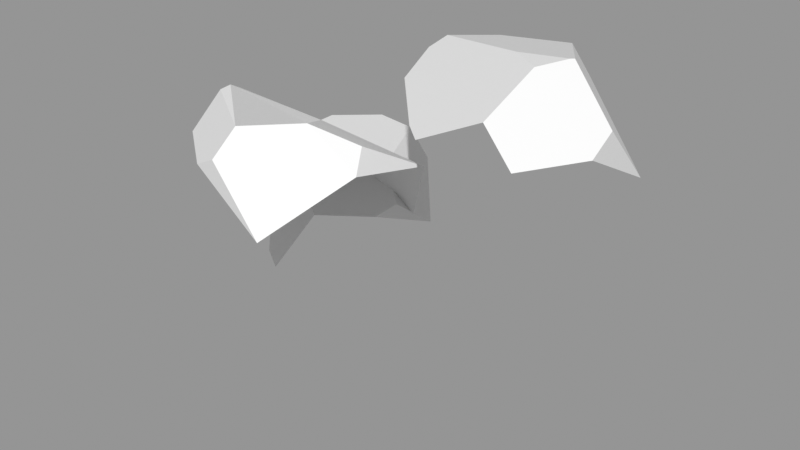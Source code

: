 # Source: Rocks_Round_l_2C_03.blend  (saved by Blender 3.0.42; exported with 4.5.12 LTS)
import bpy
from mathutils import Matrix  # noqa: F401  (used for matrix-valued properties, if any)

bpy.ops.wm.read_factory_settings(use_empty=True)
scene = bpy.context.scene
scene.name = 'Scene'

# ---- images (referenced by path relative to the original .blend; pixels are not part of the script)
import os
ASSET_DIR = os.environ.get("B2B_ASSET_DIR", "")  # directory of the original .blend (textures are referenced by path, not embedded)
HERE = os.path.dirname(os.path.abspath(__file__))  # packed textures are extracted next to this script under _unpacked/

def load_image(name, relpath, width, height, colorspace="sRGB"):
    """Load a texture the original file referenced (path relative to the .blend, or extracted next to this script)."""
    p = next((c for c in (os.path.join(HERE, relpath), os.path.join(ASSET_DIR, relpath)) if relpath and os.path.exists(c)), "")
    if p:
        img = bpy.data.images.load(p, check_existing=True)
        img.name = name
    else:  # same state as the original file: an image datablock whose file is absent (Cycles renders it pink)
        img = bpy.data.images.new(name, width, height)
        img.source = "FILE"
        img.filepath = "//" + (relpath or name)
    img.colorspace_settings.name = colorspace
    return img
img_rocks_texture_atlas_1024x1024_png = load_image('Rocks_Texture_Atlas_1024x1024.png', 'Rocks_Texture_Atlas_1024x1024.png', 1024, 1024, 'sRGB')

# ---- materials (node trees are filled in below, after node groups)
mat_rocks_078 = bpy.data.materials.new('Rocks.078')
mat_rocks_078.use_transparent_shadow = False
mat_rocks_078.diffuse_color = (1.0, 1.0, 1.0, 1.0)
mat_rocks_078.roughness = 0.69
mat_rocks_078.specular_intensity = 0.0
mat_material_069 = bpy.data.materials.new('Material.069')
mat_material_069.use_transparent_shadow = False
mat_material_069.roughness = 0.5

# ---- material node trees
mat_rocks_078.use_nodes = True; mat_rocks_078.node_tree.nodes.clear()
_N = mat_rocks_078.node_tree.nodes; _L = mat_rocks_078.node_tree.links
n0 = _N.new('ShaderNodeBsdfPrincipled'); n0.name = 'Principled BSDF'; n0.location = (10, 300)
n0.distribution = 'GGX'
n0.subsurface_method = 'RANDOM_WALK_SKIN'
n0.inputs[2].default_value = 0.69
n0.inputs[3].default_value = 1.45
n0.inputs[4].default_value = 0.0
n0.inputs[13].default_value = 0.0
n1 = _N.new('ShaderNodeOutputMaterial'); n1.name = 'Material Output'; n1.location = (300, 300)
n2 = _N.new('ShaderNodeNormalMap'); n2.name = 'Normal Map'; n2.location = (-300, -300)
n2.label = 'Normal/Map'
n3 = _N.new('ShaderNodeTexImage'); n3.name = 'Image Texture'; n3.location = (-300, 600)
n3.image = img_rocks_texture_atlas_1024x1024_png
_L.new(n0.outputs[0], n1.inputs[0])
_L.new(n2.outputs[0], n0.inputs[5])
_L.new(n3.outputs[0], n0.inputs[0])
n1.is_active_output = True
mat_material_069.use_nodes = True; mat_material_069.node_tree.nodes.clear()
_N = mat_material_069.node_tree.nodes; _L = mat_material_069.node_tree.links
n0 = _N.new('ShaderNodeBsdfPrincipled'); n0.name = 'Principled BSDF'; n0.location = (10, 300)
n0.distribution = 'GGX'
n0.subsurface_method = 'RANDOM_WALK_SKIN'
n0.inputs[3].default_value = 1.45
n0.inputs[27].default_value = (0.0, 0.0, 0.0, 1.0)
n0.inputs[28].default_value = 1.0
n1 = _N.new('ShaderNodeOutputMaterial'); n1.name = 'Material Output'; n1.location = (300, 300)
n2 = _N.new('ShaderNodeNormalMap'); n2.name = 'Normal Map'; n2.location = (-300, -300)
n2.label = 'Normal/Map'
n2.inputs[0].default_value = 0.0
_L.new(n0.outputs[0], n1.inputs[0])
_L.new(n2.outputs[0], n0.inputs[5])
n1.is_active_output = True

# ---- meshes
me_rocks_round_l_2c_03_002 = bpy.data.meshes.new('Rocks_Round_l_2C_03.002')
me_rocks_round_l_2c_03_002.from_pydata([(-0.2543, -0.3258, -0.5364), (-1.268, -0.4065, -0.05205), (-0.886, -0.3258, -0.7155), (-1.355, -0.4065, -0.2194), (-0.5104, 0.2731, -0.8334), (-0.9922, 0.4708, -0.8883), (-0.8798, 1.192, -0.7652), (-1.042, 0.8307, -0.8452), (-0.1068, -0.4065, -0.3654), (-0.3054, -0.4065, 0.3522), (-0.562, 1.192, -0.7102), (-0.4049, 0.9969, -0.7111), (-0.02286, 0.7808, -0.2681), (-0.1199, 0.9632, 0.1923), (-0.06854, 1.014, 0.03719), (-0.2845, 1.192, -0.1171), (-0.9939, 1.192, 0.2285), (-0.4169, 0.9803, 0.4484), (-0.6914, 1.192, 0.2821), (-0.5489, -0.3258, 0.5623), (-0.9588, -0.3258, 0.307), (-0.6211, 0.599, 0.6245), (-0.7328, 0.6631, 0.5691), (-1.373, 0.5635, -0.5602), (-1.286, 0.8236, -0.6348), (-1.156, 1.192, -0.5222), (-1.138, 1.192, -0.05018), (-1.4, 0.4644, -0.3871), (-0.3572, -0.331, 0.22), (0.3937, -0.4118, 0.4807), (-0.05469, 0.8734, -0.1186), (-0.1992, -0.331, 0.1103), (0.4745, 0.6931, 0.2901), (0.5633, 0.3328, 0.4954), (-0.5763, -0.331, 1.232), (0.2438, 1.555, 0.7662), (-0.1091, 1.201, 1.233), (-0.6959, 1.499, 1.14), (-0.5231, 1.583, 1.167), (-1.056, 1.527, 0.8622), (-0.8341, -0.4118, 1.033), (-0.6677, -0.4118, 0.5793), (-1.123, 0.9031, 0.8101), (-1.126, 1.008, 0.6624), (0.4741, 0.6888, 0.7949), (-0.1776, -0.331, 1.271), (0.03738, 0.6776, 1.268), (-0.09362, -0.4118, 1.179), (0.2868, 1.442, 0.2019), (0.2161, 1.711, 0.6817), (-0.4824, 1.755, 1.006), (-1.018, 1.753, 0.64), (-1.018, 1.761, 0.5531), (-0.1145, 1.798, 0.7825), (-1.028, 1.711, 0.4609), (-1.069, 1.449, 0.4114), (-0.4018, 1.169, 0.0169), (-0.5744, 1.521, 0.1924), (1.094, -0.2211, -0.9311), (0.05551, -0.3798, -0.06117), (0.3001, -0.2194, -0.9529), (-0.0973, -0.3123, -0.2315), (0.6773, 0.3775, -1.177), (0.06416, 0.7127, -1.065), (0.2969, 0.2993, -1.155), (-0.04043, 1.414, -0.9412), (1.319, -0.2153, -0.7747), (1.306, -0.2248, 0.1258), (0.719, 1.811, -0.9467), (1.337, 1.399, -0.5765), (1.334, 1.714, 0.02187), (1.339, 1.832, -0.1669), (1.062, 1.693, 0.4134), (1.085, -0.2696, 0.4446), (0.5277, -0.3676, 0.2675), (0.9402, 0.903, 0.6184), (0.7819, 1.02, 0.5971), (0.8808, 2.139, -0.04006), (0.8309, 1.918, 0.3687), (0.4107, 1.724, 0.4391), (0.2566, 1.732, 0.3049), (0.1901, 1.743, 0.2317), (0.07751, 1.967, -0.8618), (0.602, 2.009, -0.9034), (1.014, 2.162, -0.2531), (0.9962, 2.164, -0.2321), (1.002, 2.158, -0.2733), (1.013, 2.163, -0.2515), (0.6353, 2.133, -0.2173), (-0.1163, 2.006, -0.5377), (-0.209, 1.068, -0.2662), (-0.2596, 0.8143, -0.6041), (-0.289, 0.5859, -0.3929), (-0.2619, 0.6206, -0.36), (-0.2257, 1.438, -0.2559), (-0.2837, 1.349, -0.5893), (-0.1968, 1.931, -0.447), (-0.1714, 1.802, -0.1669)], [], [(12, 8, 0), (4, 0, 2), (2, 3, 27), (4, 2, 5), (16, 26, 27, 1), (22, 18, 16), (14, 13, 12), (13, 14, 15), (18, 15, 25, 26), (10, 7, 6), (27, 3, 1), (17, 9, 13), (10, 6, 15), (26, 16, 18), (86, 71, 69, 68), (75, 67, 70, 72), (15, 6, 25), (24, 23, 27), (32, 33, 29), (42, 41, 40), (38, 37, 36), (28, 56, 30, 31), (68, 62, 63, 65), (49, 35, 48), (81, 78, 77, 88), (43, 42, 39), (28, 41, 43), (46, 45, 47), (35, 49, 53), (37, 38, 50), (50, 38, 36), (56, 48, 30), (32, 30, 48), (57, 55, 54), (55, 51, 52), (62, 60, 64), (69, 66, 58), (62, 58, 60), (63, 64, 60), (64, 63, 62), (71, 70, 69), (75, 73, 67), (91, 60, 92), (97, 94, 81), (76, 75, 72), (59, 74, 76), (88, 77, 85), (90, 81, 94), (68, 83, 86), (91, 93, 90), (27, 23, 2), (24, 7, 5), (90, 59, 76, 80), (8, 12, 13, 9), (15, 14, 12), (10, 11, 7), (50, 51, 39, 37), (69, 70, 67, 66), (90, 94, 95, 91), (65, 95, 89, 82), (83, 82, 88, 86), (78, 79, 76, 72), (48, 57, 53, 49), (0, 4, 11, 12), (42, 43, 41), (52, 51, 50), (37, 39, 42), (29, 33, 44), (19, 21, 22, 20), (24, 5, 2, 23), (34, 45, 46), (33, 32, 44), (31, 30, 32, 29), (39, 51, 55, 43), (54, 52, 57), (22, 16, 1, 20), (74, 73, 75, 76), (17, 18, 22, 21), (36, 35, 53), (53, 50, 36), (56, 57, 48), (57, 56, 55), (52, 54, 55), (7, 24, 25, 6), (93, 59, 90), (76, 79, 80), (37, 42, 40, 34), (71, 87, 85, 70), (55, 56, 28, 43), (96, 97, 89), (81, 80, 78), (79, 78, 80), (17, 21, 19, 9), (53, 57, 52, 50), (88, 85, 86), (87, 84, 86), (61, 59, 93, 92), (82, 89, 88), (85, 87, 86), (97, 81, 88, 89), (25, 24, 27, 26), (34, 46, 36, 37), (61, 92, 60), (91, 63, 60), (70, 77, 78, 72), (82, 83, 68, 65), (65, 63, 91, 95), (96, 89, 95), (62, 68, 69, 58), (90, 80, 81), (94, 97, 96, 95), (47, 29, 44, 46), (85, 77, 70), (71, 84, 87), (18, 17, 13, 15), (86, 84, 71), (91, 92, 93), (15, 12, 11, 10), (4, 5, 7, 11), (44, 35, 36, 46), (35, 44, 32, 48), (45, 34, 40, 47), (40, 41, 29, 47), (28, 31, 29, 41), (20, 1, 9, 19), (1, 3, 8, 9), (0, 8, 3, 2), (58, 59, 61, 60), (74, 59, 58, 66), (66, 67, 73, 74)])
me_rocks_round_l_2c_03_002.polygons.foreach_set('use_smooth', [True] * 130)
me_rocks_round_l_2c_03_002.polygons.foreach_set('material_index', [0, 0, 0, 0, 0, 1, 1, 1, 1, 0, 0, 0, 1, 1, 1, 0, 1, 0, 0, 0, 1, 0, 0, 1, 1, 0, 0, 0, 1, 1, 1, 1, 0, 1, 1, 0, 0, 0, 0, 0, 1, 0, 0, 0, 0, 0, 1, 0, 1, 0, 0, 0, 0, 0, 1, 0, 1, 0, 0, 0, 1, 0, 1, 0, 0, 1, 0, 0, 0, 0, 0, 0, 0, 0, 1, 0, 0, 1, 1, 1, 1, 1, 1, 0, 0, 0, 0, 1, 0, 1, 1, 1, 0, 1, 1, 1, 0, 1, 1, 1, 0, 0, 0, 0, 1, 0, 0, 0, 0, 0, 0, 0, 1, 1, 1, 1, 0, 1, 0, 0, 0, 0, 0, 0, 0, 0, 0, 0, 0, 0])
_k = set([(0, 2), (0, 4), (0, 8), (1, 3), (1, 9), (1, 16), (1, 20), (1, 27), (2, 3), (2, 4), (2, 5), (2, 23), (2, 27), (3, 8), (3, 27), (4, 5), (4, 11), (5, 7), (5, 24), (6, 7), (6, 10), (6, 25), (7, 24), (8, 9), (8, 12), (9, 13), (9, 19), (10, 11), (10, 15), (11, 12), (12, 13), (12, 14), (13, 14), (13, 17), (14, 15), (15, 18), (16, 18), (16, 22), (16, 26), (17, 18), (17, 21), (19, 20), (19, 21), (20, 22), (21, 22), (23, 24), (23, 27), (24, 25), (25, 26), (26, 27), (28, 31), (28, 41), (28, 43), (28, 56), (29, 31), (29, 32), (29, 33), (29, 41), (29, 44), (29, 47), (30, 31), (30, 32), (30, 48), (30, 56), (32, 33), (32, 44), (32, 48), (33, 44), (34, 37), (34, 40), (34, 45), (34, 46), (35, 36), (35, 44), (35, 48), (35, 49), (35, 53), (36, 37), (36, 38), (36, 46), (36, 50), (36, 53), (37, 38), (37, 39), (38, 50), (39, 42), (39, 43), (39, 51), (40, 41), (40, 42), (40, 47), (41, 42), (41, 43), (42, 43), (43, 55), (44, 46), (45, 46), (45, 47), (46, 47), (48, 49), (48, 57), (49, 53), (50, 51), (50, 52), (50, 53), (51, 52), (51, 55), (52, 54), (52, 55), (52, 57), (53, 57), (54, 55), (54, 57), (55, 56), (56, 57), (58, 59), (58, 60), (58, 62), (58, 66), (58, 69), (59, 61), (59, 74), (59, 76), (59, 90), (60, 61), (60, 63), (60, 64), (60, 91), (60, 92), (61, 92), (62, 64), (62, 68), (63, 64), (63, 65), (63, 91), (65, 82), (65, 95), (66, 67), (66, 69), (66, 74), (67, 70), (67, 73), (68, 69), (68, 83), (69, 71), (70, 71), (70, 72), (71, 84), (72, 75), (72, 78), (73, 74), (73, 75), (74, 76), (75, 76), (76, 79), (76, 80), (77, 78), (77, 85), (77, 88), (78, 79), (79, 80), (80, 81), (80, 90), (81, 97), (82, 83), (82, 89), (83, 86), (84, 86), (84, 87), (85, 87), (85, 88), (88, 89), (89, 96), (90, 91), (90, 93), (90, 94), (91, 92), (91, 93), (91, 95), (92, 93), (94, 95), (94, 97), (95, 96), (96, 97)])
me_rocks_round_l_2c_03_002.attributes.new('sharp_edge', 'BOOLEAN', 'EDGE').data.foreach_set('value', [ (min(e.vertices), max(e.vertices)) in _k for e in me_rocks_round_l_2c_03_002.edges])
_uv = me_rocks_round_l_2c_03_002.uv_layers.new(name='UVMap')
_uv.uv.foreach_set('vector', [0.8172, 0.9691, 0.7964, 0.966, 0.798, 0.9621, 0.8089, 0.9566, 0.798, 0.9621, 0.7986, 0.9499, 0.7986, 0.9499, 0.7973, 0.938, 0.8109, 0.9405, 0.8089, 0.9566, 0.7986, 0.9499, 0.8115, 0.9496, 0.8238, 0.9301, 0.8233, 0.9353, 0.8109, 0.9405, 0.7973, 0.9349, 0.966, 0.1518, 0.9567, 0.1658, 0.9492, 0.1617, 0.8209, 0.9067, 0.8202, 0.9095, 0.8168, 0.902, 0.9701, 0.1763, 0.9681, 0.1807, 0.9594, 0.1805, 0.9567, 0.1658, 0.9594, 0.1805, 0.933, 0.1771, 0.9409, 0.1658, 0.8238, 0.9553, 0.8166, 0.9487, 0.8228, 0.9499, 0.8109, 0.9405, 0.7973, 0.938, 0.7973, 0.9349, 0.8207, 0.9159, 0.7979, 0.9141, 0.8202, 0.9095, 0.9447, 0.1907, 0.9361, 0.1873, 0.9594, 0.1805, 0.9409, 0.1658, 0.9492, 0.1617, 0.9567, 0.1658, 0.9557, 0.2079, 0.9569, 0.1985, 0.9706, 0.1968, 0.9706, 0.2175, 0.6703, 0.9217, 0.6794, 0.9079, 0.6777, 0.9339, 0.6712, 0.9324, 0.9594, 0.1805, 0.9361, 0.1873, 0.933, 0.1771, 0.8162, 0.9441, 0.8124, 0.943, 0.8109, 0.9405, 0.5911, 0.9282, 0.5871, 0.9232, 0.5866, 0.9108, 0.5516, 0.9346, 0.5473, 0.9104, 0.556, 0.9113, 0.5646, 0.9461, 0.5613, 0.9449, 0.5715, 0.9384, 0.5386, 0.9103, 0.5318, 0.9367, 0.5264, 0.93, 0.5352, 0.9096, 0.6956, 0.9375, 0.6993, 0.9191, 0.7062, 0.9244, 0.7064, 0.9332, 0.5845, 0.9468, 0.5829, 0.9438, 0.5935, 0.9415, 0.935, 0.2198, 0.9407, 0.2042, 0.9503, 0.2079, 0.9512, 0.2146, 0.549, 0.9364, 0.5516, 0.9346, 0.5529, 0.9455, 0.5386, 0.9103, 0.5473, 0.9104, 0.549, 0.9364, 0.5727, 0.9291, 0.5692, 0.9122, 0.5713, 0.9107, 0.933, 0.1713, 0.9303, 0.1762, 0.9205, 0.1733, 0.9037, 0.1588, 0.9094, 0.1602, 0.9102, 0.167, 0.9102, 0.167, 0.9094, 0.1602, 0.9246, 0.1518, 0.9112, 0.2034, 0.933, 0.1932, 0.9221, 0.2137, 0.5911, 0.9282, 0.6025, 0.931, 0.5935, 0.9415, 0.9065, 0.1912, 0.89, 0.1896, 0.8925, 0.1815, 0.5446, 0.9442, 0.5489, 0.9498, 0.5473, 0.9499, 0.6993, 0.9191, 0.7062, 0.9122, 0.704, 0.919, 0.6862, 0.9306, 0.6914, 0.9094, 0.695, 0.9099, 0.6993, 0.9191, 0.695, 0.9099, 0.7062, 0.9122, 0.7062, 0.9244, 0.704, 0.919, 0.7062, 0.9122, 0.704, 0.919, 0.7062, 0.9244, 0.6993, 0.9191, 0.6801, 0.9358, 0.6777, 0.9339, 0.6862, 0.9306, 0.6703, 0.9217, 0.674, 0.9069, 0.6794, 0.9079, 0.713, 0.9265, 0.7062, 0.9122, 0.7159, 0.9237, 0.6507, 0.9313, 0.6501, 0.9262, 0.6581, 0.9316, 0.6681, 0.923, 0.6703, 0.9217, 0.6712, 0.9324, 0.659, 0.9026, 0.6665, 0.9043, 0.6681, 0.923, 0.9512, 0.2146, 0.9503, 0.2079, 0.9547, 0.2076, 0.6509, 0.9212, 0.6581, 0.9316, 0.6501, 0.9262, 0.9706, 0.2175, 0.9663, 0.2208, 0.9557, 0.2079, 0.713, 0.9265, 0.7164, 0.9242, 0.7171, 0.9306, 0.8109, 0.9405, 0.8124, 0.943, 0.7986, 0.9499, 0.8162, 0.9441, 0.8166, 0.9487, 0.8115, 0.9496, 0.6509, 0.9212, 0.659, 0.9026, 0.6681, 0.923, 0.6594, 0.9317, 0.7972, 0.902, 0.8168, 0.902, 0.8202, 0.9095, 0.7979, 0.9141, 0.9594, 0.1805, 0.9681, 0.1807, 0.9677, 0.1917, 0.8238, 0.9553, 0.8209, 0.9585, 0.8166, 0.9487, 0.9102, 0.167, 0.8931, 0.1756, 0.8915, 0.1658, 0.9037, 0.1588, 0.6862, 0.9306, 0.6777, 0.9339, 0.6794, 0.9079, 0.6914, 0.9094, 0.7171, 0.9306, 0.7161, 0.9357, 0.712, 0.9334, 0.713, 0.9265, 0.7064, 0.9332, 0.712, 0.9334, 0.7096, 0.9424, 0.7046, 0.9406, 0.9663, 0.2208, 0.9606, 0.2326, 0.9512, 0.2146, 0.9557, 0.2079, 0.6677, 0.9352, 0.6622, 0.9318, 0.6681, 0.923, 0.6712, 0.9324, 0.933, 0.1932, 0.9065, 0.1912, 0.9205, 0.1733, 0.9303, 0.1762, 0.798, 0.9621, 0.8089, 0.9566, 0.8209, 0.9585, 0.8172, 0.9691, 0.5516, 0.9346, 0.549, 0.9364, 0.5473, 0.9104, 0.8927, 0.1783, 0.8931, 0.1756, 0.9102, 0.167, 0.5613, 0.9449, 0.5529, 0.9455, 0.5516, 0.9346, 0.5866, 0.9108, 0.5871, 0.9232, 0.5826, 0.9287, 0.7994, 0.9194, 0.8146, 0.9205, 0.8156, 0.9226, 0.7991, 0.9273, 0.8162, 0.9441, 0.8115, 0.9496, 0.7986, 0.9499, 0.8124, 0.943, 0.562, 0.9123, 0.5692, 0.9122, 0.5727, 0.9291, 0.5871, 0.9232, 0.5911, 0.9282, 0.5826, 0.9287, 0.5989, 0.9096, 0.6025, 0.931, 0.5911, 0.9282, 0.5866, 0.9108, 0.5529, 0.9455, 0.5489, 0.9498, 0.5446, 0.9442, 0.549, 0.9364, 0.8925, 0.1815, 0.8927, 0.1783, 0.9065, 0.1912, 0.8156, 0.9226, 0.8238, 0.9301, 0.7973, 0.9349, 0.7991, 0.9273, 0.6665, 0.9043, 0.674, 0.9069, 0.6703, 0.9217, 0.6681, 0.923, 0.9673, 0.1653, 0.9567, 0.1658, 0.966, 0.1518, 0.9701, 0.1519, 0.9246, 0.1518, 0.933, 0.1713, 0.9205, 0.1733, 0.9205, 0.1733, 0.9102, 0.167, 0.9246, 0.1518, 0.9112, 0.2034, 0.9065, 0.1912, 0.933, 0.1932, 0.9065, 0.1912, 0.9112, 0.2034, 0.89, 0.1896, 0.5473, 0.9499, 0.5456, 0.949, 0.5446, 0.9442, 0.8166, 0.9487, 0.8162, 0.9441, 0.8225, 0.9435, 0.8228, 0.9499, 0.6506, 0.9149, 0.659, 0.9026, 0.6509, 0.9212, 0.6681, 0.923, 0.6622, 0.9318, 0.6594, 0.9317, 0.5613, 0.9449, 0.5516, 0.9346, 0.556, 0.9113, 0.562, 0.9123, 0.9569, 0.1985, 0.9552, 0.2074, 0.9547, 0.2076, 0.9532, 0.1953, 0.5446, 0.9442, 0.5318, 0.9367, 0.5386, 0.9103, 0.549, 0.9364, 0.9479, 0.2349, 0.9409, 0.2318, 0.9513, 0.2338, 0.935, 0.2198, 0.9341, 0.2175, 0.9407, 0.2042, 0.933, 0.2126, 0.9407, 0.2042, 0.9341, 0.2175, 0.8207, 0.9159, 0.8146, 0.9205, 0.7994, 0.9194, 0.7979, 0.9141, 0.9205, 0.1733, 0.9065, 0.1912, 0.8927, 0.1783, 0.9102, 0.167, 0.9512, 0.2146, 0.9547, 0.2076, 0.9557, 0.2079, 0.9552, 0.2074, 0.9553, 0.2074, 0.9557, 0.2079, 0.6558, 0.9029, 0.659, 0.9026, 0.6506, 0.9149, 0.6502, 0.9143, 0.9606, 0.2326, 0.9513, 0.2338, 0.9512, 0.2146, 0.9547, 0.2076, 0.9552, 0.2074, 0.9557, 0.2079, 0.9409, 0.2318, 0.935, 0.2198, 0.9512, 0.2146, 0.9513, 0.2338, 0.8225, 0.9435, 0.8162, 0.9441, 0.8109, 0.9405, 0.8233, 0.9353, 0.562, 0.9123, 0.5727, 0.9291, 0.5715, 0.9384, 0.5613, 0.9449, 0.7171, 0.9115, 0.7159, 0.9237, 0.7062, 0.9122, 0.713, 0.9265, 0.7062, 0.9244, 0.7062, 0.9122, 0.9532, 0.1953, 0.9503, 0.2079, 0.9407, 0.2042, 0.9419, 0.1966, 0.7046, 0.9406, 0.6971, 0.9405, 0.6956, 0.9375, 0.7064, 0.9332, 0.7064, 0.9332, 0.7062, 0.9244, 0.713, 0.9265, 0.712, 0.9334, 0.7115, 0.9416, 0.7096, 0.9424, 0.712, 0.9334, 0.6993, 0.9191, 0.6956, 0.9375, 0.6862, 0.9306, 0.695, 0.9099, 0.6509, 0.9212, 0.6594, 0.9317, 0.6581, 0.9316, 0.7161, 0.9357, 0.7158, 0.9411, 0.7115, 0.9416, 0.712, 0.9334, 0.5713, 0.9107, 0.5866, 0.9108, 0.5826, 0.9287, 0.5727, 0.9291, 0.9547, 0.2076, 0.9503, 0.2079, 0.9532, 0.1953, 0.9569, 0.1985, 0.9553, 0.2074, 0.9552, 0.2074, 0.9567, 0.1658, 0.9673, 0.1653, 0.9701, 0.1763, 0.9594, 0.1805, 0.9557, 0.2079, 0.9553, 0.2074, 0.9569, 0.1985, 0.713, 0.9265, 0.7159, 0.9237, 0.7164, 0.9242, 0.9594, 0.1805, 0.9677, 0.1917, 0.9503, 0.1953, 0.9447, 0.1907, 0.8089, 0.9566, 0.8115, 0.9496, 0.8166, 0.9487, 0.8209, 0.9585, 0.5826, 0.9287, 0.5829, 0.9438, 0.5715, 0.9384, 0.5727, 0.9291, 0.5829, 0.9438, 0.5826, 0.9287, 0.5911, 0.9282, 0.5935, 0.9415, 0.555, 0.9621, 0.5534, 0.9554, 0.5554, 0.9499, 0.5575, 0.9628, 0.5554, 0.9499, 0.5638, 0.9499, 0.5717, 0.9665, 0.5575, 0.9628, 0.5716, 0.9527, 0.5743, 0.9547, 0.5717, 0.9665, 0.5638, 0.9499, 0.8261, 0.9317, 0.8307, 0.9254, 0.8283, 0.9421, 0.8238, 0.9391, 0.8307, 0.9254, 0.8329, 0.9234, 0.8403, 0.9422, 0.8283, 0.9421, 0.8427, 0.9392, 0.8403, 0.9422, 0.8329, 0.9234, 0.8427, 0.9286, 0.6918, 0.9549, 0.6767, 0.945, 0.6784, 0.9424, 0.6891, 0.9447, 0.6744, 0.9523, 0.6767, 0.945, 0.6918, 0.9549, 0.6907, 0.9583, 0.6907, 0.9583, 0.6793, 0.9617, 0.6744, 0.9601, 0.6744, 0.9523])
me_rocks_round_l_2c_03_002.materials.append(mat_rocks_078)
me_rocks_round_l_2c_03_002.materials.append(mat_material_069)
me_rocks_round_l_2c_03_002.use_remesh_fix_poles = True
me_rocks_round_l_2c_03_002.use_remesh_preserve_attributes = False
me_rocks_round_l_2c_03_002.update()
me_rocks_round_l_2c_03_002.normals_split_custom_set([tuple(v) for v in zip(*[iter([0.7573, 5.094e-08, -0.6531, 0.7573, 2.676e-08, -0.6531, 0.7573, 3.647e-08, -0.6531, 0.2566, -0.3391, -0.9051, 0.2566, -0.3391, -0.9051, 0.2566, -0.3391, -0.9051, -0.702, -0.1696, -0.6917, -0.702, -0.1696, -0.6917, -0.702, -0.1696, -0.6917, 0.02577, -0.2087, -0.9776, 0.02577, -0.2087, -0.9776, 0.02577, -0.2087, -0.9776, -0.8685, 0.07006, 0.4907, -0.8685, 0.07006, 0.4907, -0.8685, 0.07006, 0.4907, -0.8685, 0.07006, 0.4907, -0.1528, 0.4807, 0.8635, -0.1528, 0.4807, 0.8635, -0.1528, 0.4807, 0.8635, 0.9516, -0.1583, 0.2633, 0.9516, -0.1583, 0.2633, 0.9516, -0.1583, 0.2633, 0.3938, 0.8269, 0.4015, 0.3938, 0.8269, 0.4015, 0.3938, 0.8269, 0.4015, 1.306e-08, 1.0, -4.129e-07, -1.144e-07, 1.0, 1.759e-07, -1.362e-07, 1.0, 5.055e-08, -1.505e-08, 1.0, -3.057e-07, 0.1687, 0.1403, -0.9756, 0.1687, 0.1403, -0.9756, 0.1687, 0.1403, -0.9756, -0.8868, 0.04271, 0.4602, -0.8868, 0.04271, 0.4602, -0.8868, 0.04271, 0.4602, 0.6531, -7.568e-08, 0.7573, 0.6531, -6.596e-08, 0.7573, 0.6531, -8.258e-08, 0.7573, -3.782e-08, 1.0, 6.882e-07, -1.168e-07, 1.0, 2.01e-07, -1.144e-07, 1.0, 1.759e-07, -1.505e-08, 1.0, -3.057e-07, 5.174e-07, 1.0, -2.336e-06, 1.306e-08, 1.0, -4.129e-07, 0.6659, 0.5115, -0.5432, 0.6659, 0.5115, -0.5432, 0.6659, 0.5115, -0.5432, 0.6659, 0.5115, -0.5432, 0.8212, 0.01768, 0.5704, 0.8218, 0.01875, 0.5695, 0.822, 0.01909, 0.5692, 0.822, 0.01909, 0.5692, -1.144e-07, 1.0, 1.759e-07, -1.168e-07, 1.0, 2.01e-07, -1.362e-07, 1.0, 5.055e-08, -0.9453, 0.3244, 0.03443, -0.9453, 0.3244, 0.03443, -0.9453, 0.3244, 0.03443, 0.7689, -0.1629, -0.6183, 0.7689, -0.1629, -0.6183, 0.7689, -0.1629, -0.6183, -0.9076, -0.2559, -0.3328, -0.9076, -0.2559, -0.3328, -0.9076, -0.2559, -0.3328, -0.1564, -0.0006692, 0.9877, -0.1564, -0.0006692, 0.9877, -0.1564, -0.0006692, 0.9877, -0.4894, -0.1199, -0.8638, -0.4894, -0.1199, -0.8638, -0.4894, -0.1199, -0.8638, -0.4894, -0.1199, -0.8638, -0.09092, 0.1606, -0.9828, -0.09092, 0.1606, -0.9828, -0.09092, 0.1606, -0.9828, -0.09092, 0.1606, -0.9828, 0.9804, 0.1937, 0.03587, 0.9804, 0.1937, 0.03587, 0.9804, 0.1937, 0.03587, -0.3223, 0.849, 0.4186, -0.3223, 0.849, 0.4186, -0.3223, 0.849, 0.4186, -0.3223, 0.849, 0.4186, -0.9908, 0.09942, 0.09223, -0.9908, 0.09942, 0.09223, -0.9908, 0.09942, 0.09223, -0.7204, -0.1937, -0.666, -0.7204, -0.1937, -0.666, -0.7204, -0.1937, -0.666, 0.6663, -0.1401, 0.7324, 0.6663, -0.1401, 0.7324, 0.6663, -0.1401, 0.7324, 0.37, 0.4921, 0.788, 0.37, 0.4921, 0.788, 0.37, 0.4921, 0.788, -0.42, 0.6712, 0.6108, -0.4204, 0.6712, 0.6106, -0.4204, 0.6712, 0.6106, 0.4126, 0.5688, 0.7115, 0.4126, 0.5688, 0.7115, 0.4126, 0.5688, 0.7115, 0.05227, 0.4663, -0.8831, 0.05227, 0.4663, -0.8831, 0.05227, 0.4663, -0.8831, 0.6236, 0.06461, -0.7791, 0.6236, 0.06461, -0.7791, 0.6236, 0.06461, -0.7791, -0.4217, 0.2306, -0.8769, -0.4217, 0.2306, -0.8769, -0.4217, 0.2306, -0.8769, -0.9878, 0.1555, 0.0129, -0.9878, 0.1555, 0.0129, -0.9878, 0.1555, 0.0129, 0.01985, -0.3624, -0.9318, 0.0203, -0.3627, -0.9317, 0.01954, -0.3622, -0.9319, 0.5671, 0.09403, -0.8183, 0.5671, 0.09403, -0.8183, 0.5671, 0.09403, -0.8183, 0.01985, -0.3624, -0.9318, 0.02469, -0.365, -0.9307, 0.0203, -0.3627, -0.9317, -0.7103, -0.2589, -0.6546, -0.7103, -0.2589, -0.6546, -0.7103, -0.2589, -0.6546, -0.09092, 0.1606, -0.9828, -0.09092, 0.1606, -0.9828, -0.09092, 0.1606, -0.9828, 0.9998, -0.01574, 0.01288, 0.9998, -0.01453, 0.013, 0.9998, -0.01516, 0.01294, 0.8212, 0.01768, 0.5704, 0.8209, 0.01712, 0.5708, 0.8218, 0.01875, 0.5695, -0.8412, -0.3048, -0.4466, -0.8412, -0.3048, -0.4466, -0.8412, -0.3048, -0.4466, -0.7435, -0.05205, 0.6667, -0.7435, -0.05205, 0.6667, -0.7435, -0.05205, 0.6667, 0.04975, 0.2435, 0.9686, 0.04975, 0.2435, 0.9686, 0.04975, 0.2435, 0.9686, -0.5673, -0.09051, 0.8185, -0.5673, -0.09051, 0.8185, -0.5673, -0.09051, 0.8185, -0.08284, 0.9932, 0.08225, -0.08284, 0.9932, 0.08225, -0.08284, 0.9932, 0.08225, -0.7435, -0.05205, 0.6667, -0.7435, -0.05205, 0.6667, -0.7435, -0.05205, 0.6667, 0.6659, 0.5115, -0.5432, 0.6659, 0.5115, -0.5432, 0.6659, 0.5115, -0.5432, -0.9922, 0.1023, 0.07181, -0.9922, 0.1023, 0.07181, -0.9922, 0.1023, 0.07181, -0.8427, -0.3979, -0.3626, -0.8427, -0.3979, -0.3626, -0.8427, -0.3979, -0.3626, -0.6531, 2.56e-07, -0.7573, -0.6531, 2.56e-07, -0.7573, -0.6531, 2.56e-07, -0.7573, -0.6572, -0.06756, 0.7507, -0.6572, -0.06756, 0.7507, -0.6572, -0.06756, 0.7507, -0.6572, -0.06756, 0.7507, 0.962, -0.09509, 0.2561, 0.962, -0.09509, 0.2561, 0.962, -0.09509, 0.2561, 0.962, -0.09509, 0.2561, 0.7308, 0.5908, -0.342, 0.7308, 0.5908, -0.342, 0.7308, 0.5908, -0.342, 0.1687, 0.1403, -0.9756, 0.1687, 0.1403, -0.9756, 0.1687, 0.1403, -0.9756, -0.4204, 0.6712, 0.6106, -0.4198, 0.6712, 0.6109, -0.4198, 0.6712, 0.6109, -0.42, 0.6712, 0.6108, 0.9998, -0.01516, 0.01294, 0.9998, -0.01453, 0.013, 0.9998, -0.01343, 0.01311, 0.9998, -0.01343, 0.01311, -0.9817, -0.04938, 0.1839, -0.9817, -0.04938, 0.1839, -0.9817, -0.04938, 0.1839, -0.9817, -0.04938, 0.1839, -0.8177, 0.249, -0.519, -0.8177, 0.249, -0.519, -0.8177, 0.249, -0.519, -0.8177, 0.249, -0.519, -0.09224, 0.9806, -0.1732, -0.09224, 0.9806, -0.1732, -0.09224, 0.9806, -0.1732, -0.09224, 0.9806, -0.1732, 0.04975, 0.2435, 0.9686, 0.04975, 0.2435, 0.9686, 0.04975, 0.2435, 0.9686, 0.04975, 0.2435, 0.9686, 0.08504, 0.8744, -0.4776, 0.08504, 0.8744, -0.4776, 0.08504, 0.8744, -0.4776, 0.08504, 0.8744, -0.4776, 0.7573, 3.647e-08, -0.6531, 0.7573, 5.396e-08, -0.6531, 0.7573, 5.396e-08, -0.6531, 0.7573, 5.094e-08, -0.6531, -0.938, -0.292, -0.1869, -0.938, -0.292, -0.1869, -0.938, -0.292, -0.1869, -0.06352, 0.9941, 0.08799, -0.06352, 0.9941, 0.08799, -0.06352, 0.9941, 0.08799, -0.6112, -1.362e-07, 0.7915, -0.6112, -2.604e-07, 0.7915, -0.6112, -5.711e-08, 0.7915, 0.8463, -0.2025, 0.4927, 0.8463, -0.2025, 0.4927, 0.8463, -0.2025, 0.4927, -0.5183, -0.1022, 0.8491, -0.5183, -0.1022, 0.8491, -0.5183, -0.1022, 0.8491, -0.5183, -0.1022, 0.8491, -0.6672, -0.1816, -0.7224, -0.6672, -0.1816, -0.7224, -0.6672, -0.1816, -0.7224, -0.6672, -0.1816, -0.7224, -0.09543, 0.02284, 0.9952, -0.09543, 0.02284, 0.9952, -0.09543, 0.02284, 0.9952, 0.9706, 0.2408, 0.002779, 0.9706, 0.2408, 0.002779, 0.9706, 0.2408, 0.002779, 0.5266, -0.2014, -0.8259, 0.5266, -0.2014, -0.8259, 0.5266, -0.2014, -0.8259, 0.5266, -0.2014, -0.8259, -0.9896, 0.1438, 0.004329, -0.9896, 0.1438, 0.004329, -0.9896, 0.1438, 0.004329, -0.9896, 0.1438, 0.004329, 0.08504, 0.8744, -0.4776, 0.08504, 0.8744, -0.4776, 0.08504, 0.8744, -0.4776, -0.77, 0.0152, 0.6379, -0.77, 0.0152, 0.6379, -0.77, 0.0152, 0.6379, -0.77, 0.0152, 0.6379, -0.2671, -0.175, 0.9476, -0.2671, -0.175, 0.9476, -0.2671, -0.175, 0.9476, -0.2671, -0.175, 0.9476, -0.1528, 0.4807, 0.8635, -0.1528, 0.4807, 0.8635, -0.1528, 0.4807, 0.8635, -0.1528, 0.4807, 0.8635, 0.4079, 0.5518, 0.7274, 0.4079, 0.5518, 0.7274, 0.4079, 0.5518, 0.7274, 0.3821, 0.5584, 0.7364, 0.3821, 0.5584, 0.7364, 0.3821, 0.5584, 0.7364, 0.05227, 0.4663, -0.8831, 0.05227, 0.4663, -0.8831, 0.05227, 0.4663, -0.8831, -0.4217, 0.2306, -0.8769, -0.4217, 0.2306, -0.8769, -0.4217, 0.2306, -0.8769, -0.9886, 0.1469, 0.03217, -0.9886, 0.1469, 0.03217, -0.9886, 0.1469, 0.03217, -0.5995, 0.4206, -0.6809, -0.5995, 0.4206, -0.6809, -0.5995, 0.4206, -0.6809, -0.5995, 0.4206, -0.6809, -0.7524, -0.0425, 0.6573, -0.7571, -0.04555, 0.6517, -0.7588, -0.04666, 0.6497, -0.6513, -0.1777, 0.7377, -0.6513, -0.1777, 0.7377, -0.6513, -0.1777, 0.7377, -0.6112, -1.362e-07, 0.7915, -0.6112, -5.711e-08, 0.7915, -0.6112, 0.0, 0.7915, -0.6112, 0.0, 0.7915, 0.581, 0.6846, 0.4402, 0.581, 0.6846, 0.4402, 0.581, 0.6846, 0.4402, 0.581, 0.6846, 0.4402, -0.6337, -0.1722, -0.7542, -0.6337, -0.1722, -0.7542, -0.6337, -0.1722, -0.7542, -0.6337, -0.1722, -0.7542, -0.3223, 0.849, 0.4186, -0.3223, 0.849, 0.4186, -0.3223, 0.849, 0.4186, -0.3223, 0.849, 0.4186, -0.3223, 0.849, 0.4186, -0.3223, 0.849, 0.4186, -0.3223, 0.849, 0.4186, -0.3223, 0.849, 0.4186, -0.3223, 0.849, 0.4186, 0.6531, -7.568e-08, 0.7573, 0.6531, -6.211e-08, 0.7573, 0.6531, -6.211e-08, 0.7573, 0.6531, -6.596e-08, 0.7573, 0.03127, 0.9596, -0.2797, 0.03127, 0.9596, -0.2797, 0.03127, 0.9596, -0.2797, 0.03127, 0.9596, -0.2797, -0.09224, 0.9806, -0.1732, -0.09225, 0.9806, -0.1732, -0.09224, 0.9806, -0.1732, -0.09223, 0.9806, -0.1732, -0.0922, 0.9806, -0.1733, -0.09224, 0.9806, -0.1732, -0.7515, -0.04184, 0.6585, -0.7571, -0.04555, 0.6517, -0.7524, -0.0425, 0.6573, -0.7515, -0.04184, 0.6585, -0.09224, 0.9806, -0.1732, -0.09224, 0.9806, -0.1732, -0.09224, 0.9806, -0.1732, -0.09225, 0.9806, -0.1732, -0.09223, 0.9806, -0.1732, -0.09224, 0.9806, -0.1732, -0.3223, 0.849, 0.4186, -0.3223, 0.849, 0.4186, -0.3223, 0.849, 0.4186, -0.3223, 0.849, 0.4186, -0.9453, 0.3244, 0.03443, -0.9453, 0.3244, 0.03443, -0.9453, 0.3244, 0.03443, -0.9453, 0.3244, 0.03443, -0.1291, 0.03915, 0.9909, -0.1291, 0.03915, 0.9909, -0.1291, 0.03915, 0.9909, -0.1291, 0.03915, 0.9909, -0.8297, -0.2653, -0.4912, -0.8297, -0.2653, -0.4912, -0.8297, -0.2653, -0.4912, -0.8153, -0.2684, -0.513, -0.8153, -0.2684, -0.513, -0.8153, -0.2684, -0.513, 0.581, 0.6846, 0.4402, 0.581, 0.6846, 0.4402, 0.581, 0.6846, 0.4402, 0.581, 0.6846, 0.4402, -0.09092, 0.1606, -0.9828, -0.09092, 0.1606, -0.9828, -0.09092, 0.1606, -0.9828, -0.09092, 0.1606, -0.9828, -0.8206, -0.02115, -0.5711, -0.8206, -0.02115, -0.5711, -0.8206, -0.02115, -0.5711, -0.8206, -0.02115, -0.5711, -0.8177, 0.249, -0.519, -0.8177, 0.249, -0.519, -0.8177, 0.249, -0.519, 0.5797, 0.1008, -0.8086, 0.5797, 0.1008, -0.8086, 0.5797, 0.1008, -0.8086, 0.5797, 0.1008, -0.8086, -0.7435, -0.05205, 0.6667, -0.7435, -0.05205, 0.6667, -0.7435, -0.05205, 0.6667, -0.9836, 0.1124, 0.1408, -0.9836, 0.1124, 0.1408, -0.9836, 0.1124, 0.1408, -0.9836, 0.1124, 0.1408, 0.7721, -0.1865, 0.6075, 0.7721, -0.1865, 0.6075, 0.7721, -0.1865, 0.6075, 0.7721, -0.1865, 0.6075, 0.581, 0.6846, 0.4402, 0.581, 0.6846, 0.4402, 0.581, 0.6846, 0.4402, 0.581, 0.6846, 0.4402, 0.581, 0.6846, 0.4401, 0.581, 0.6846, 0.4402, 0.3938, 0.8269, 0.4015, 0.3938, 0.8269, 0.4015, 0.3938, 0.8269, 0.4015, 0.3938, 0.8269, 0.4015, 0.6659, 0.5115, -0.5432, 0.6659, 0.5115, -0.5432, 0.6659, 0.5115, -0.5432, -0.8688, 0.3918, 0.3027, -0.8688, 0.3918, 0.3027, -0.8688, 0.3918, 0.3027, 0.7308, 0.5908, -0.342, 0.7308, 0.5908, -0.342, 0.7308, 0.5908, -0.342, 0.7308, 0.5908, -0.342, 0.1687, 0.1403, -0.9756, 0.1687, 0.1403, -0.9756, 0.1687, 0.1403, -0.9756, 0.1687, 0.1403, -0.9756, 0.7023, 0.2217, 0.6765, 0.7023, 0.2217, 0.6765, 0.7023, 0.2217, 0.6765, 0.7023, 0.2217, 0.6765, 0.9678, 0.2515, 0.01369, 0.9678, 0.2515, 0.01369, 0.9678, 0.2515, 0.01369, 0.9678, 0.2515, 0.01369, -0.08413, -0.8491, 0.5215, -0.08413, -0.8491, 0.5215, -0.08413, -0.8491, 0.5215, -0.08413, -0.8491, 0.5215, 1.799e-07, -1.0, 5.659e-08, 1.799e-07, -1.0, 5.659e-08, 1.799e-07, -1.0, 5.659e-08, 1.799e-07, -1.0, 5.659e-08, -0.03469, -0.9785, -0.2031, -0.03469, -0.9785, -0.2031, -0.03469, -0.9785, -0.2031, -0.03469, -0.9785, -0.2031, -0.1369, -0.9487, 0.285, -0.1369, -0.9487, 0.285, -0.1369, -0.9487, 0.285, -0.1369, -0.9487, 0.285, 6.862e-08, -1.0, -1.2e-07, 6.862e-08, -1.0, -1.2e-07, 6.862e-08, -1.0, -1.2e-07, 6.862e-08, -1.0, -1.2e-07, 0.0041, -0.9724, -0.2334, 0.0041, -0.9724, -0.2334, 0.0041, -0.9724, -0.2334, 0.0041, -0.9724, -0.2334, -0.03405, -0.982, -0.186, -0.03405, -0.982, -0.186, -0.03405, -0.982, -0.186, -0.03405, -0.982, -0.186, 0.08284, -0.9932, -0.08225, 0.08284, -0.9932, -0.08225, 0.08284, -0.9932, -0.08225, 0.08284, -0.9932, -0.08225, 0.1787, -0.9839, -0.009598, 0.1787, -0.9839, -0.009598, 0.1787, -0.9839, -0.009598, 0.1787, -0.9839, -0.009598])] * 3)])

# ---- objects
ob_rocks_round_l_2c_03 = bpy.data.objects.new('Rocks_Round_l_2C_03', me_rocks_round_l_2c_03_002)

# ---- transforms, parenting, visibility, modifiers, constraints
ob_rocks_round_l_2c_03.location = (0.0, 0.0, 0.0)
ob_rocks_round_l_2c_03.rotation_euler = (1.571, -0.0, 0.0)
ob_rocks_round_l_2c_03.scale = (0.25, 0.25, 0.25)
ob_rocks_round_l_2c_03.color = (0.8, 0.8, 0.8, 1.0)

# ---- collection membership
scene.collection.objects.link(ob_rocks_round_l_2c_03)

# ---- scene / render settings (as saved in the file)
scene.frame_start = 1; scene.frame_end = 250; scene.frame_set(1)
scene.render.engine = 'BLENDER_EEVEE_NEXT'
scene.cycles.sampling_pattern = 'TABULATED_SOBOL'
scene.cycles.use_light_tree = False
scene.view_settings.view_transform = 'Standard'
bpy.context.view_layer.update()

# ---- added for rendering (the .blend has no active camera and no usable light): camera, sun + grey world if the file has none
cam_auto = bpy.data.cameras.new('AutoCamera')
cam_auto.lens = 50.0
cam_auto.sensor_width = 36.0
cam_auto.clip_end = 1000.0
ob_auto_camera = bpy.data.objects.new('AutoCamera', cam_auto)
scene.collection.objects.link(ob_auto_camera)
ob_auto_camera.location = (1.03008, -1.25705, 1.04932)
ob_auto_camera.rotation_euler = (1.09748, -7.21219e-08, 0.694738)
scene.camera = ob_auto_camera
light_auto_sun = bpy.data.lights.new('AutoSun', 'SUN')
light_auto_sun.energy = 3.0
light_auto_sun.angle = 0.0523599
ob_auto_sun = bpy.data.objects.new('AutoSun', light_auto_sun)
scene.collection.objects.link(ob_auto_sun)
ob_auto_sun.rotation_euler = (0.872665, 0.174533, 0.523599)
if scene.world is None:
    world_auto = bpy.data.worlds.new('AutoWorld')
    world_auto.color = (0.3, 0.3, 0.3)
    scene.world = world_auto
bpy.context.view_layer.update()
